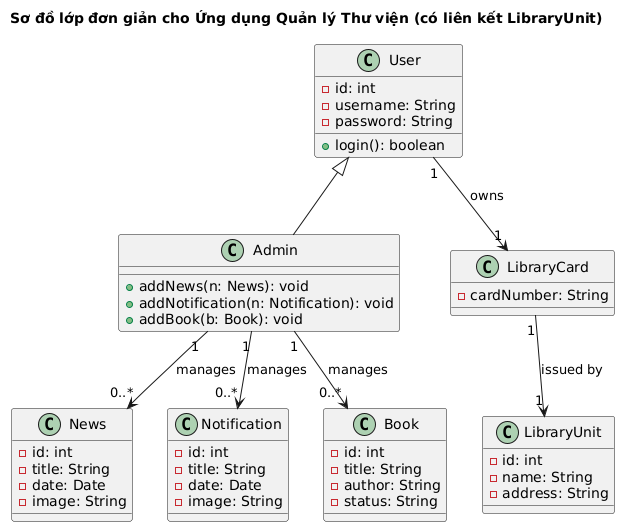

The diagram above was rendered by PlantUML. Its source (embedded in the PNG):
@startuml
title Sơ đồ lớp đơn giản cho Ứng dụng Quản lý Thư viện (có liên kết LibraryUnit)

'---------------------------
' Lớp người dùng cơ bản
'---------------------------
class User {
  - id: int
  - username: String
  - password: String
  + login(): boolean
}

' Admin kế thừa từ User và có thêm các chức năng quản lý nội dung
class Admin {
  + addNews(n: News): void
  + addNotification(n: Notification): void
  + addBook(b: Book): void
}
User <|-- Admin

'---------------------------
' Lớp LibraryCard kết nối User và LibraryUnit
'---------------------------
class LibraryCard {
  - cardNumber: String
}

'---------------------------
' Lớp nội dung cho trang chủ
'---------------------------
class News {
  - id: int
  - title: String
  - date: Date
  - image: String
}

class Notification {
  - id: int
  - title: String
  - date: Date
  - image: String
}

'---------------------------
' Lớp cho Thư viện số
'---------------------------
class LibraryUnit {
  - id: int
  - name: String
  - address: String
}

'---------------------------
' Lớp cho Thư viện điện tử (ví dụ: Sách)
'---------------------------
class Book {
  - id: int
  - title: String
  - author: String
  - status: String
}

'---------------------------
' Liên kết giữa các lớp
'---------------------------
' Admin quản lý các nội dung: News, Notification và Book
Admin "1" --> "0..*" News : manages
Admin "1" --> "0..*" Notification : manages
Admin "1" --> "0..*" Book : manages

' Mỗi User sở hữu một LibraryCard
User "1" --> "1" LibraryCard : owns

' Mỗi LibraryCard được phát hành bởi một LibraryUnit
LibraryCard "1" --> "1" LibraryUnit : issued by
@enduml